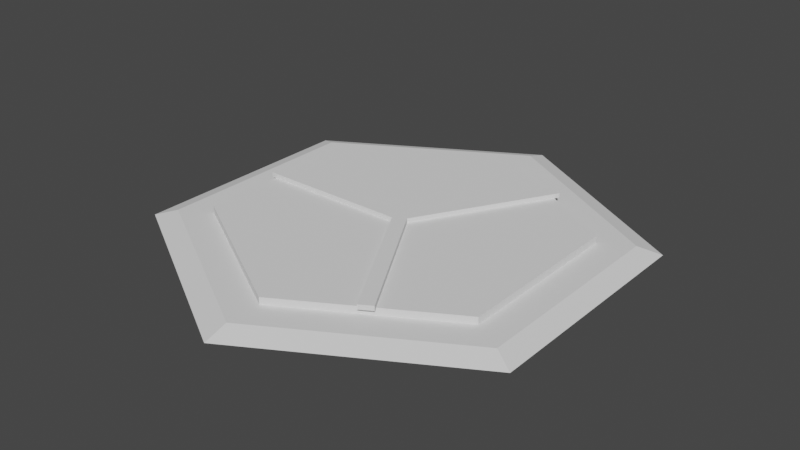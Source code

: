 # Source: l_splitter.blend  (saved by Blender 3.6.11; exported with 4.5.12 LTS)
import bpy
from mathutils import Matrix  # noqa: F401  (used for matrix-valued properties, if any)

bpy.ops.wm.read_factory_settings(use_empty=True)
scene = bpy.context.scene
scene.name = 'Scene'

# ---- collections
col_collection_1 = bpy.data.collections.new('Collection 1'); scene.collection.children.link(col_collection_1)

# ---- world
world_world = bpy.data.worlds.new('World'); scene.world = world_world
world_world.use_nodes = True; world_world.node_tree.nodes.clear()
_N = world_world.node_tree.nodes; _L = world_world.node_tree.links
n0 = _N.new('ShaderNodeOutputWorld'); n0.name = 'World Output'; n0.location = (300, 300)
n1 = _N.new('ShaderNodeBackground'); n1.name = 'Background'; n1.location = (10, 300)
n1.inputs[0].default_value = (0.05088, 0.05088, 0.05088, 1.0)
_L.new(n1.outputs[0], n0.inputs[0])
n0.is_active_output = True
world_world.color = (0.05088, 0.05088, 0.05088)
world_world.use_sun_shadow = False
world_world.sun_shadow_jitter_overblur = 0.0

# ---- meshes
me_cylinder_002 = bpy.data.meshes.new('Cylinder.002')
me_cylinder_002.from_pydata([(0.0, 1.0, -0.005), (0.0, 1.0, 0.005), (0.866, 0.5, -0.005), (0.866, 0.5, 0.005), (0.866, -0.5, -0.005), (0.866, -0.5, 0.005), (0.0, -1.0, -0.005), (0.0, -1.0, 0.005), (-0.866, -0.5, -0.005), (-0.866, -0.5, 0.005), (-0.866, 0.5, -0.005), (-0.866, 0.5, 0.005)], [], [(0, 1, 3, 2), (2, 3, 5, 4), (4, 5, 7, 6), (6, 7, 9, 8), (3, 1, 11, 9, 7, 5), (8, 9, 11, 10), (10, 11, 1, 0)])
_ca = me_cylinder_002.color_attributes.new('Col', 'BYTE_COLOR', 'CORNER')
_ca.data.foreach_set('color', [0.1746, 0.4735, 0.5841, 1.0, 0.1746, 0.4735, 0.5841, 1.0, 0.1746, 0.4735, 0.5841, 1.0, 0.1746, 0.4735, 0.5841, 1.0, 0.1746, 0.4735, 0.5841, 1.0, 0.1746, 0.4735, 0.5841, 1.0, 0.1746, 0.4735, 0.5841, 1.0, 0.1746, 0.4735, 0.5841, 1.0, 0.1746, 0.4735, 0.5841, 1.0, 0.1746, 0.4735, 0.5841, 1.0, 0.1746, 0.4735, 0.5841, 1.0, 0.1746, 0.4735, 0.5841, 1.0, 0.1746, 0.4735, 0.5841, 1.0, 0.1746, 0.4735, 0.5841, 1.0, 0.1746, 0.4735, 0.5841, 1.0, 0.1746, 0.4735, 0.5841, 1.0, 0.1746, 0.4735, 0.5841, 1.0, 0.1746, 0.4735, 0.5841, 1.0, 0.1746, 0.4735, 0.5841, 1.0, 0.1746, 0.4735, 0.5841, 1.0, 0.1746, 0.4735, 0.5841, 1.0, 0.1746, 0.4735, 0.5841, 1.0, 0.1746, 0.4735, 0.5841, 1.0, 0.1746, 0.4735, 0.5841, 1.0, 0.1746, 0.4735, 0.5841, 1.0, 0.1746, 0.4735, 0.5841, 1.0, 0.1746, 0.4735, 0.5841, 1.0, 0.1746, 0.4735, 0.5841, 1.0, 0.1746, 0.4735, 0.5841, 1.0, 0.1746, 0.4735, 0.5841, 1.0])
me_cylinder_002.update()
me_cylinder_002.normals_split_custom_set([tuple(v) for v in zip(*[iter([0.5, 0.866, 0.0, 0.5, 0.866, 0.0, 0.5, 0.866, 0.0, 0.5, 0.866, 0.0, 1.0, 0.0, 0.0, 1.0, 0.0, 0.0, 1.0, 0.0, 0.0, 1.0, 0.0, 0.0, 0.5, -0.866, 0.0, 0.5, -0.866, 0.0, 0.5, -0.866, 0.0, 0.5, -0.866, 0.0, -0.5, -0.866, 0.0, -0.5, -0.866, 0.0, -0.5, -0.866, 0.0, -0.5, -0.866, 0.0, 0.0, 0.0, 1.0, 0.0, 0.0, 1.0, 0.0, 0.0, 1.0, 0.0, 0.0, 1.0, 0.0, 0.0, 1.0, 0.0, 0.0, 1.0, -1.0, 0.0, 0.0, -1.0, 0.0, 0.0, -1.0, 0.0, 0.0, -1.0, 0.0, 0.0, -0.5, 0.866, 0.0, -0.5, 0.866, 0.0, -0.5, 0.866, 0.0, -0.5, 0.866, 0.0])] * 3)])
me_cylinder_003 = bpy.data.meshes.new('Cylinder.003')
me_cylinder_003.from_pydata([(0.0, 1.0, -0.005), (0.0, 0.9, 0.005), (0.866, 0.5, -0.005), (0.7794, 0.45, 0.005), (0.866, -0.5, -0.005), (0.7794, -0.45, 0.005), (0.0, -1.0, -0.005), (0.0, -0.9, 0.005), (-0.866, -0.5, -0.005), (-0.7794, -0.45, 0.005), (-0.866, 0.5, -0.005), (-0.7794, 0.45, 0.005)], [], [(0, 1, 3, 2), (2, 3, 5, 4), (4, 5, 7, 6), (6, 7, 9, 8), (3, 1, 11, 9, 7, 5), (8, 9, 11, 10), (10, 11, 1, 0)])
_ca = me_cylinder_003.color_attributes.new('Col', 'BYTE_COLOR', 'CORNER')
_ca.data.foreach_set('color', [0.2502, 0.1746, 0.4851, 1.0, 0.2502, 0.1746, 0.4851, 1.0, 0.2502, 0.1746, 0.4851, 1.0, 0.2502, 0.1746, 0.4851, 1.0, 0.2502, 0.1746, 0.4851, 1.0, 0.2502, 0.1746, 0.4851, 1.0, 0.2502, 0.1746, 0.4851, 1.0, 0.2502, 0.1746, 0.4851, 1.0, 0.2502, 0.1746, 0.4851, 1.0, 0.2502, 0.1746, 0.4851, 1.0, 0.2502, 0.1746, 0.4851, 1.0, 0.2502, 0.1746, 0.4851, 1.0, 0.2502, 0.1746, 0.4851, 1.0, 0.2502, 0.1746, 0.4851, 1.0, 0.2502, 0.1746, 0.4851, 1.0, 0.2502, 0.1746, 0.4851, 1.0, 0.2502, 0.1746, 0.4851, 1.0, 0.2502, 0.1746, 0.4851, 1.0, 0.2502, 0.1746, 0.4851, 1.0, 0.2502, 0.1746, 0.4851, 1.0, 0.2502, 0.1746, 0.4851, 1.0, 0.2502, 0.1746, 0.4851, 1.0, 0.2502, 0.1746, 0.4851, 1.0, 0.2502, 0.1746, 0.4851, 1.0, 0.2502, 0.1746, 0.4851, 1.0, 0.2502, 0.1746, 0.4851, 1.0, 0.2502, 0.1746, 0.4851, 1.0, 0.2502, 0.1746, 0.4851, 1.0, 0.2502, 0.1746, 0.4851, 1.0, 0.2502, 0.1746, 0.4851, 1.0])
me_cylinder_003.update()
me_cylinder_003.normals_split_custom_set([tuple(v) for v in zip(*[iter([0.05735, 0.09934, 0.9934, 0.05735, 0.09934, 0.9934, 0.05735, 0.09934, 0.9934, 0.05735, 0.09934, 0.9934, 0.1147, 0.0, 0.9934, 0.1147, 0.0, 0.9934, 0.1147, 0.0, 0.9934, 0.1147, 0.0, 0.9934, 0.05735, -0.09934, 0.9934, 0.05735, -0.09934, 0.9934, 0.05735, -0.09934, 0.9934, 0.05735, -0.09934, 0.9934, -0.05735, -0.09934, 0.9934, -0.05735, -0.09934, 0.9934, -0.05735, -0.09934, 0.9934, -0.05735, -0.09934, 0.9934, 0.0, 0.0, 1.0, 0.0, 0.0, 1.0, 0.0, 0.0, 1.0, 0.0, 0.0, 1.0, 0.0, 0.0, 1.0, 0.0, 0.0, 1.0, -0.1147, 0.0, 0.9934, -0.1147, 0.0, 0.9934, -0.1147, 0.0, 0.9934, -0.1147, 0.0, 0.9934, -0.05735, 0.09934, 0.9934, -0.05735, 0.09934, 0.9934, -0.05735, 0.09934, 0.9934, -0.05735, 0.09934, 0.9934])] * 3)])
me_cube_003 = bpy.data.meshes.new('Cube.003')
me_cube_003.from_pydata([(0.005336, -0.09925, -0.1), (0.005336, -0.09925, 0.1), (0.005336, 0.1007, -0.1), (0.2103, -0.09925, -0.1), (0.2103, -0.09925, 0.1), (0.2103, 0.1007, -0.1), (0.2103, 0.1007, 0.1), (-0.09706, -1.987, -0.1), (-0.09706, -1.987, 0.1), (-0.1134, -1.887, -0.1), (-0.1134, -1.887, 0.1), (-0.1133, 1.886, -0.1), (-0.1133, 1.886, 0.1), (-0.09697, 1.986, -0.1), (-0.09697, 1.986, 0.1), (-0.01077, -0.0005412, -0.1), (-0.01077, -0.0005412, 0.1), (0.005526, 0.09946, 0.1)], [], [(2, 17, 6, 5), (5, 6, 4, 3), (3, 4, 1, 0), (6, 17, 1, 4), (7, 8, 10, 9), (9, 10, 16, 15), (0, 1, 8, 7), (16, 10, 8, 1), (11, 12, 14, 13), (13, 14, 17, 2), (15, 16, 12, 11), (17, 14, 12, 16), (1, 17, 16)])
_ca = me_cube_003.color_attributes.new('Col', 'BYTE_COLOR', 'CORNER')
_ca.data.foreach_set('color', [0.5906, 0.7605, 0.6724, 1.0, 0.5906, 0.7605, 0.6724, 1.0, 0.5906, 0.7605, 0.6724, 1.0, 0.5906, 0.7605, 0.6724, 1.0, 0.5906, 0.7605, 0.6724, 1.0, 0.5906, 0.7605, 0.6724, 1.0, 0.5906, 0.7605, 0.6724, 1.0, 0.5906, 0.7605, 0.6724, 1.0, 0.5906, 0.7605, 0.6724, 1.0, 0.5906, 0.7605, 0.6724, 1.0, 0.5906, 0.7605, 0.6724, 1.0, 0.5906, 0.7605, 0.6724, 1.0, 0.5906, 0.7605, 0.6724, 1.0, 0.5906, 0.7605, 0.6724, 1.0, 0.5906, 0.7605, 0.6724, 1.0, 0.5906, 0.7605, 0.6724, 1.0, 0.5906, 0.7605, 0.6724, 1.0, 0.5906, 0.7605, 0.6724, 1.0, 0.5906, 0.7605, 0.6724, 1.0, 0.5906, 0.7605, 0.6724, 1.0, 0.5906, 0.7605, 0.6724, 1.0, 0.5906, 0.7605, 0.6724, 1.0, 0.5906, 0.7605, 0.6724, 1.0, 0.5906, 0.7605, 0.6724, 1.0, 0.5906, 0.7605, 0.6724, 1.0, 0.5906, 0.7605, 0.6724, 1.0, 0.5906, 0.7605, 0.6724, 1.0, 0.5906, 0.7605, 0.6724, 1.0, 0.5906, 0.7605, 0.6724, 1.0, 0.5906, 0.7605, 0.6724, 1.0, 0.5906, 0.7605, 0.6724, 1.0, 0.5906, 0.7605, 0.6724, 1.0, 0.5906, 0.7605, 0.6724, 1.0, 0.5906, 0.7605, 0.6724, 1.0, 0.5906, 0.7605, 0.6724, 1.0, 0.5906, 0.7605, 0.6724, 1.0, 0.5906, 0.7605, 0.6724, 1.0, 0.5906, 0.7605, 0.6724, 1.0, 0.5906, 0.7605, 0.6724, 1.0, 0.5906, 0.7605, 0.6724, 1.0, 0.5906, 0.7605, 0.6724, 1.0, 0.5906, 0.7605, 0.6724, 1.0, 0.5906, 0.7605, 0.6724, 1.0, 0.5906, 0.7605, 0.6724, 1.0, 0.5906, 0.7605, 0.6724, 1.0, 0.5906, 0.7605, 0.6724, 1.0, 0.5906, 0.7605, 0.6724, 1.0, 0.5906, 0.7605, 0.6724, 1.0, 0.5906, 0.7605, 0.6724, 1.0, 0.5906, 0.7605, 0.6724, 1.0, 0.5906, 0.7605, 0.6724, 1.0])
me_cube_003.update()

# ---- objects
ob_1_top = bpy.data.objects.new('1-top', me_cylinder_002)
ob_0_base = bpy.data.objects.new('0-base', me_cylinder_003)
ob_cube_001 = bpy.data.objects.new('Cube.001', me_cube_003)

# ---- transforms, parenting, visibility, modifiers, constraints
ob_1_top.location = (0.0, 0.0, 0.045)
ob_1_top.scale = (0.75, 0.75, 3.0)
ob_0_base.location = (0.0, 0.0, 0.015)
ob_0_base.scale = (1.0, 1.0, 3.0)
ob_cube_001.location = (0.001285, -0.0002245, 0.07)
ob_cube_001.rotation_euler = (0.0, -0.0, 1.047)
ob_cube_001.scale = (3.188, 0.3, 0.1)

# ---- collection membership
col_collection_1.objects.link(ob_1_top)
col_collection_1.objects.link(ob_0_base)
col_collection_1.objects.link(ob_cube_001)

# ---- scene / render settings (as saved in the file)
scene.frame_start = 1; scene.frame_end = 250; scene.frame_set(0)
scene.render.engine = 'BLENDER_EEVEE_NEXT'
scene.cycles.sampling_pattern = 'TABULATED_SOBOL'
scene.cycles.use_light_tree = False
scene.view_settings.view_transform = 'Filmic'
bpy.context.view_layer.update()

# ---- added for rendering (the .blend has no active camera and no usable light): camera, sun
cam_auto = bpy.data.cameras.new('AutoCamera')
cam_auto.lens = 50.0
cam_auto.sensor_width = 36.0
cam_auto.clip_end = 1000.0
ob_auto_camera = bpy.data.objects.new('AutoCamera', cam_auto)
scene.collection.objects.link(ob_auto_camera)
ob_auto_camera.location = (2.44903, -2.93884, 1.99923)
ob_auto_camera.rotation_euler = (1.09748, -7.21219e-08, 0.694738)
scene.camera = ob_auto_camera
light_auto_sun = bpy.data.lights.new('AutoSun', 'SUN')
light_auto_sun.energy = 3.0
light_auto_sun.angle = 0.0523599
ob_auto_sun = bpy.data.objects.new('AutoSun', light_auto_sun)
scene.collection.objects.link(ob_auto_sun)
ob_auto_sun.rotation_euler = (0.872665, 0.174533, 0.523599)
bpy.context.view_layer.update()
